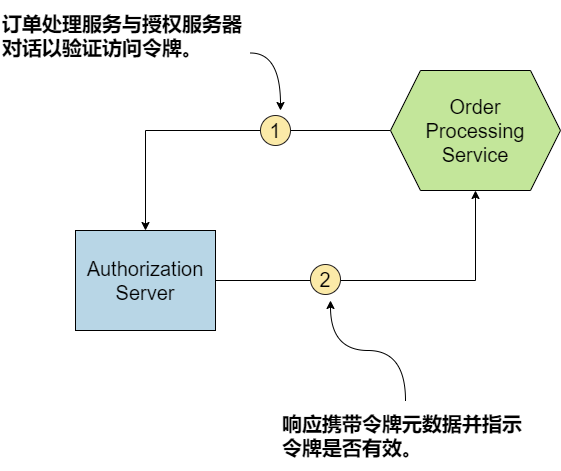

The diagram above was exported from draw.io. Its source (the exported page's mxGraphModel, read from the mxfile embedded in the PNG):
<mxGraphModel dx="1096" dy="742" grid="1" gridSize="10" guides="1" tooltips="1" connect="1" arrows="1" fold="1" page="1" pageScale="1" pageWidth="850" pageHeight="1100" math="0" shadow="0">
  <root>
    <mxCell id="0" />
    <mxCell id="1" parent="0" />
    <mxCell id="4" style="edgeStyle=orthogonalEdgeStyle;rounded=0;orthogonalLoop=1;jettySize=auto;html=1;entryX=0.5;entryY=0;entryDx=0;entryDy=0;" edge="1" parent="1" source="2" target="3">
      <mxGeometry relative="1" as="geometry" />
    </mxCell>
    <mxCell id="2" value="&lt;div style=&quot;font-size: 20px;&quot;&gt;Order&lt;/div&gt;&lt;div style=&quot;font-size: 20px;&quot;&gt;Processing&lt;/div&gt;&lt;div style=&quot;font-size: 20px;&quot;&gt;Service&lt;/div&gt;" style="shape=hexagon;perimeter=hexagonPerimeter2;whiteSpace=wrap;html=1;fixedSize=1;fontSize=20;fontColor=#000000;fillColor=#C3E69A;strokeColor=#000000;size=30;fontStyle=0" vertex="1" parent="1">
      <mxGeometry x="600" y="120" width="170" height="120" as="geometry" />
    </mxCell>
    <mxCell id="5" style="edgeStyle=orthogonalEdgeStyle;rounded=0;orthogonalLoop=1;jettySize=auto;html=1;entryX=0.5;entryY=1;entryDx=0;entryDy=0;" edge="1" parent="1" source="3" target="2">
      <mxGeometry relative="1" as="geometry" />
    </mxCell>
    <mxCell id="3" value="&lt;div style=&quot;font-size: 20px;&quot;&gt;Authorization&lt;/div&gt;&lt;div style=&quot;font-size: 20px;&quot;&gt;Server&lt;/div&gt;" style="rounded=0;whiteSpace=wrap;html=1;fontSize=20;fillColor=#B8D6E6;strokeColor=#000000;fontColor=#000000;" vertex="1" parent="1">
      <mxGeometry x="285" y="280" width="140" height="100" as="geometry" />
    </mxCell>
    <mxCell id="6" value="1" style="ellipse;whiteSpace=wrap;html=1;aspect=fixed;fontSize=20;fontColor=#000000;strokeColor=#221F1F;fillColor=#FBEAA8;" vertex="1" parent="1">
      <mxGeometry x="470" y="165" width="30" height="30" as="geometry" />
    </mxCell>
    <mxCell id="7" value="2" style="ellipse;whiteSpace=wrap;html=1;aspect=fixed;fontSize=20;fontColor=#000000;strokeColor=#221F1F;fillColor=#FBEAA8;" vertex="1" parent="1">
      <mxGeometry x="520" y="314" width="30" height="30" as="geometry" />
    </mxCell>
    <mxCell id="11" style="edgeStyle=orthogonalEdgeStyle;curved=1;rounded=0;orthogonalLoop=1;jettySize=auto;html=1;exitX=1;exitY=0.75;exitDx=0;exitDy=0;" edge="1" parent="1" source="8">
      <mxGeometry relative="1" as="geometry">
        <mxPoint x="490" y="160" as="targetPoint" />
      </mxGeometry>
    </mxCell>
    <mxCell id="8" value="订单处理服务与授权服务器对话以验证访问令牌。" style="text;html=1;strokeColor=none;fillColor=none;align=left;verticalAlign=middle;whiteSpace=wrap;rounded=0;fontSize=20;fontColor=#000000;fontStyle=1" vertex="1" parent="1">
      <mxGeometry x="210" y="50" width="250" height="70" as="geometry" />
    </mxCell>
    <mxCell id="10" style="edgeStyle=orthogonalEdgeStyle;rounded=0;orthogonalLoop=1;jettySize=auto;html=1;curved=1;" edge="1" parent="1" source="9">
      <mxGeometry relative="1" as="geometry">
        <mxPoint x="540" y="350" as="targetPoint" />
      </mxGeometry>
    </mxCell>
    <mxCell id="9" value="响应携带令牌元数据并指示令牌是否有效。" style="text;html=1;strokeColor=none;fillColor=none;align=left;verticalAlign=middle;whiteSpace=wrap;rounded=0;fontSize=20;fontColor=#000000;fontStyle=1" vertex="1" parent="1">
      <mxGeometry x="490" y="450" width="250" height="70" as="geometry" />
    </mxCell>
  </root>
</mxGraphModel>